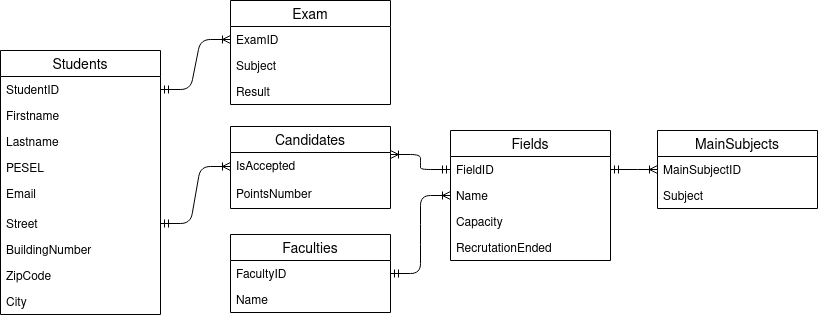

The diagram above was exported from draw.io. Its source (the exported page's mxGraphModel, read from the mxfile embedded in the PNG):
<mxGraphModel dx="454" dy="766" grid="1" gridSize="10" guides="1" tooltips="1" connect="1" arrows="1" fold="1" page="1" pageScale="1" pageWidth="827" pageHeight="1169" math="0" shadow="0">
  <root>
    <mxCell id="0" />
    <mxCell id="1" parent="0" />
    <mxCell id="cBv7kp49PfGxElXK8dKN-52" value="" style="edgeStyle=entityRelationEdgeStyle;fontSize=12;html=1;endArrow=ERoneToMany;startArrow=ERmandOne;entryX=0;entryY=0.5;entryDx=0;entryDy=0;exitX=1;exitY=0.5;exitDx=0;exitDy=0;" parent="1" source="cBv7kp49PfGxElXK8dKN-2" target="cBv7kp49PfGxElXK8dKN-24" edge="1">
      <mxGeometry width="100" height="100" relative="1" as="geometry">
        <mxPoint x="30" y="98" as="sourcePoint" />
        <mxPoint x="40" y="-42" as="targetPoint" />
      </mxGeometry>
    </mxCell>
    <mxCell id="30wiGXfBrDaiy6WQ4QbX-10" value="" style="edgeStyle=entityRelationEdgeStyle;fontSize=12;html=1;endArrow=ERoneToMany;startArrow=ERmandOne;entryX=0;entryY=0.5;entryDx=0;entryDy=0;exitX=1;exitY=0.5;exitDx=0;exitDy=0;" parent="1" source="cBv7kp49PfGxElXK8dKN-11" edge="1" target="30wiGXfBrDaiy6WQ4QbX-13">
      <mxGeometry width="100" height="100" relative="1" as="geometry">
        <mxPoint x="200" y="250" as="sourcePoint" />
        <mxPoint x="240" y="172" as="targetPoint" />
      </mxGeometry>
    </mxCell>
    <mxCell id="30wiGXfBrDaiy6WQ4QbX-12" value="" style="edgeStyle=entityRelationEdgeStyle;fontSize=12;html=1;endArrow=ERoneToMany;startArrow=ERmandOne;exitX=1;exitY=0.5;exitDx=0;exitDy=0;entryX=0;entryY=0.5;entryDx=0;entryDy=0;" parent="1" source="cBv7kp49PfGxElXK8dKN-42" target="cBv7kp49PfGxElXK8dKN-47" edge="1">
      <mxGeometry width="100" height="100" relative="1" as="geometry">
        <mxPoint x="-10" y="310" as="sourcePoint" />
        <mxPoint x="90" y="210" as="targetPoint" />
      </mxGeometry>
    </mxCell>
    <mxCell id="OjmX_RNeBSRUhupppO3W-7" value="" style="edgeStyle=entityRelationEdgeStyle;fontSize=12;html=1;endArrow=ERoneToMany;startArrow=ERmandOne;exitX=1;exitY=0.5;exitDx=0;exitDy=0;entryX=0;entryY=0.5;entryDx=0;entryDy=0;" parent="1" source="cBv7kp49PfGxElXK8dKN-46" target="OjmX_RNeBSRUhupppO3W-3" edge="1">
      <mxGeometry width="100" height="100" relative="1" as="geometry">
        <mxPoint x="600" y="490" as="sourcePoint" />
        <mxPoint x="700" y="390" as="targetPoint" />
      </mxGeometry>
    </mxCell>
    <mxCell id="cBv7kp49PfGxElXK8dKN-23" value="Exam" style="swimlane;fontStyle=0;childLayout=stackLayout;horizontal=1;startSize=26;horizontalStack=0;resizeParent=1;resizeParentMax=0;resizeLast=0;collapsible=1;marginBottom=0;align=center;fontSize=14;" parent="1" vertex="1">
      <mxGeometry x="240" y="18" width="160" height="104" as="geometry" />
    </mxCell>
    <mxCell id="cBv7kp49PfGxElXK8dKN-24" value="ExamID" style="text;strokeColor=none;fillColor=none;spacingLeft=4;spacingRight=4;overflow=hidden;rotatable=0;points=[[0,0.5],[1,0.5]];portConstraint=eastwest;fontSize=12;" parent="cBv7kp49PfGxElXK8dKN-23" vertex="1">
      <mxGeometry y="26" width="160" height="26" as="geometry" />
    </mxCell>
    <mxCell id="cBv7kp49PfGxElXK8dKN-26" value="Subject" style="text;strokeColor=none;fillColor=none;spacingLeft=4;spacingRight=4;overflow=hidden;rotatable=0;points=[[0,0.5],[1,0.5]];portConstraint=eastwest;fontSize=12;" parent="cBv7kp49PfGxElXK8dKN-23" vertex="1">
      <mxGeometry y="52" width="160" height="26" as="geometry" />
    </mxCell>
    <mxCell id="cBv7kp49PfGxElXK8dKN-27" value="Result" style="text;strokeColor=none;fillColor=none;spacingLeft=4;spacingRight=4;overflow=hidden;rotatable=0;points=[[0,0.5],[1,0.5]];portConstraint=eastwest;fontSize=12;" parent="cBv7kp49PfGxElXK8dKN-23" vertex="1">
      <mxGeometry y="78" width="160" height="26" as="geometry" />
    </mxCell>
    <mxCell id="cBv7kp49PfGxElXK8dKN-41" value="Faculties" style="swimlane;fontStyle=0;childLayout=stackLayout;horizontal=1;startSize=26;horizontalStack=0;resizeParent=1;resizeParentMax=0;resizeLast=0;collapsible=1;marginBottom=0;align=center;fontSize=14;" parent="1" vertex="1">
      <mxGeometry x="240" y="252" width="160" height="78" as="geometry" />
    </mxCell>
    <mxCell id="cBv7kp49PfGxElXK8dKN-42" value="FacultyID" style="text;strokeColor=none;fillColor=none;spacingLeft=4;spacingRight=4;overflow=hidden;rotatable=0;points=[[0,0.5],[1,0.5]];portConstraint=eastwest;fontSize=12;" parent="cBv7kp49PfGxElXK8dKN-41" vertex="1">
      <mxGeometry y="26" width="160" height="26" as="geometry" />
    </mxCell>
    <mxCell id="cBv7kp49PfGxElXK8dKN-43" value="Name" style="text;strokeColor=none;fillColor=none;spacingLeft=4;spacingRight=4;overflow=hidden;rotatable=0;points=[[0,0.5],[1,0.5]];portConstraint=eastwest;fontSize=12;" parent="cBv7kp49PfGxElXK8dKN-41" vertex="1">
      <mxGeometry y="52" width="160" height="26" as="geometry" />
    </mxCell>
    <mxCell id="cBv7kp49PfGxElXK8dKN-45" value="Fields" style="swimlane;fontStyle=0;childLayout=stackLayout;horizontal=1;startSize=26;horizontalStack=0;resizeParent=1;resizeParentMax=0;resizeLast=0;collapsible=1;marginBottom=0;align=center;fontSize=14;" parent="1" vertex="1">
      <mxGeometry x="460" y="148" width="160" height="130" as="geometry" />
    </mxCell>
    <mxCell id="cBv7kp49PfGxElXK8dKN-46" value="FieldID" style="text;strokeColor=none;fillColor=none;spacingLeft=4;spacingRight=4;overflow=hidden;rotatable=0;points=[[0,0.5],[1,0.5]];portConstraint=eastwest;fontSize=12;" parent="cBv7kp49PfGxElXK8dKN-45" vertex="1">
      <mxGeometry y="26" width="160" height="26" as="geometry" />
    </mxCell>
    <mxCell id="cBv7kp49PfGxElXK8dKN-47" value="Name" style="text;strokeColor=none;fillColor=none;spacingLeft=4;spacingRight=4;overflow=hidden;rotatable=0;points=[[0,0.5],[1,0.5]];portConstraint=eastwest;fontSize=12;" parent="cBv7kp49PfGxElXK8dKN-45" vertex="1">
      <mxGeometry y="52" width="160" height="26" as="geometry" />
    </mxCell>
    <mxCell id="cBv7kp49PfGxElXK8dKN-48" value="Capacity" style="text;strokeColor=none;fillColor=none;spacingLeft=4;spacingRight=4;overflow=hidden;rotatable=0;points=[[0,0.5],[1,0.5]];portConstraint=eastwest;fontSize=12;" parent="cBv7kp49PfGxElXK8dKN-45" vertex="1">
      <mxGeometry y="78" width="160" height="26" as="geometry" />
    </mxCell>
    <mxCell id="-DMVwIkdFFMBF3d90gph-8" value="RecrutationEnded" style="text;strokeColor=none;fillColor=none;spacingLeft=4;spacingRight=4;overflow=hidden;rotatable=0;points=[[0,0.5],[1,0.5]];portConstraint=eastwest;fontSize=12;" parent="cBv7kp49PfGxElXK8dKN-45" vertex="1">
      <mxGeometry y="104" width="160" height="26" as="geometry" />
    </mxCell>
    <mxCell id="OjmX_RNeBSRUhupppO3W-2" value="MainSubjects" style="swimlane;fontStyle=0;childLayout=stackLayout;horizontal=1;startSize=26;horizontalStack=0;resizeParent=1;resizeParentMax=0;resizeLast=0;collapsible=1;marginBottom=0;align=center;fontSize=14;" parent="1" vertex="1">
      <mxGeometry x="667" y="148" width="160" height="78" as="geometry" />
    </mxCell>
    <mxCell id="OjmX_RNeBSRUhupppO3W-3" value="MainSubjectID" style="text;strokeColor=none;fillColor=none;spacingLeft=4;spacingRight=4;overflow=hidden;rotatable=0;points=[[0,0.5],[1,0.5]];portConstraint=eastwest;fontSize=12;" parent="OjmX_RNeBSRUhupppO3W-2" vertex="1">
      <mxGeometry y="26" width="160" height="26" as="geometry" />
    </mxCell>
    <mxCell id="OjmX_RNeBSRUhupppO3W-5" value="Subject" style="text;strokeColor=none;fillColor=none;spacingLeft=4;spacingRight=4;overflow=hidden;rotatable=0;points=[[0,0.5],[1,0.5]];portConstraint=eastwest;fontSize=12;" parent="OjmX_RNeBSRUhupppO3W-2" vertex="1">
      <mxGeometry y="52" width="160" height="26" as="geometry" />
    </mxCell>
    <mxCell id="cBv7kp49PfGxElXK8dKN-1" value="Students" style="swimlane;fontStyle=0;childLayout=stackLayout;horizontal=1;startSize=26;horizontalStack=0;resizeParent=1;resizeParentMax=0;resizeLast=0;collapsible=1;marginBottom=0;align=center;fontSize=14;" parent="1" vertex="1">
      <mxGeometry x="10" y="68" width="160" height="264" as="geometry" />
    </mxCell>
    <mxCell id="cBv7kp49PfGxElXK8dKN-2" value="StudentID" style="text;strokeColor=none;fillColor=none;spacingLeft=4;spacingRight=4;overflow=hidden;rotatable=0;points=[[0,0.5],[1,0.5]];portConstraint=eastwest;fontSize=12;" parent="cBv7kp49PfGxElXK8dKN-1" vertex="1">
      <mxGeometry y="26" width="160" height="26" as="geometry" />
    </mxCell>
    <mxCell id="cBv7kp49PfGxElXK8dKN-3" value="Firstname" style="text;strokeColor=none;fillColor=none;spacingLeft=4;spacingRight=4;overflow=hidden;rotatable=0;points=[[0,0.5],[1,0.5]];portConstraint=eastwest;fontSize=12;" parent="cBv7kp49PfGxElXK8dKN-1" vertex="1">
      <mxGeometry y="52" width="160" height="26" as="geometry" />
    </mxCell>
    <mxCell id="cBv7kp49PfGxElXK8dKN-4" value="Lastname" style="text;strokeColor=none;fillColor=none;spacingLeft=4;spacingRight=4;overflow=hidden;rotatable=0;points=[[0,0.5],[1,0.5]];portConstraint=eastwest;fontSize=12;" parent="cBv7kp49PfGxElXK8dKN-1" vertex="1">
      <mxGeometry y="78" width="160" height="26" as="geometry" />
    </mxCell>
    <mxCell id="cBv7kp49PfGxElXK8dKN-13" value="PESEL" style="text;strokeColor=none;fillColor=none;spacingLeft=4;spacingRight=4;overflow=hidden;rotatable=0;points=[[0,0.5],[1,0.5]];portConstraint=eastwest;fontSize=12;" parent="cBv7kp49PfGxElXK8dKN-1" vertex="1">
      <mxGeometry y="104" width="160" height="26" as="geometry" />
    </mxCell>
    <mxCell id="cBv7kp49PfGxElXK8dKN-15" value="Email" style="text;strokeColor=none;fillColor=none;spacingLeft=4;spacingRight=4;overflow=hidden;rotatable=0;points=[[0,0.5],[1,0.5]];portConstraint=eastwest;fontSize=12;" parent="cBv7kp49PfGxElXK8dKN-1" vertex="1">
      <mxGeometry y="130" width="160" height="30" as="geometry" />
    </mxCell>
    <mxCell id="cBv7kp49PfGxElXK8dKN-11" value="Street" style="text;strokeColor=none;fillColor=none;spacingLeft=4;spacingRight=4;overflow=hidden;rotatable=0;points=[[0,0.5],[1,0.5]];portConstraint=eastwest;fontSize=12;" parent="cBv7kp49PfGxElXK8dKN-1" vertex="1">
      <mxGeometry y="160" width="160" height="26" as="geometry" />
    </mxCell>
    <mxCell id="OjmX_RNeBSRUhupppO3W-10" value="BuildingNumber" style="text;strokeColor=none;fillColor=none;spacingLeft=4;spacingRight=4;overflow=hidden;rotatable=0;points=[[0,0.5],[1,0.5]];portConstraint=eastwest;fontSize=12;" parent="cBv7kp49PfGxElXK8dKN-1" vertex="1">
      <mxGeometry y="186" width="160" height="26" as="geometry" />
    </mxCell>
    <mxCell id="ilUCrze-OxCxq2JB6Gdg-3" value="ZipCode" style="text;strokeColor=none;fillColor=none;spacingLeft=4;spacingRight=4;overflow=hidden;rotatable=0;points=[[0,0.5],[1,0.5]];portConstraint=eastwest;fontSize=12;" vertex="1" parent="cBv7kp49PfGxElXK8dKN-1">
      <mxGeometry y="212" width="160" height="26" as="geometry" />
    </mxCell>
    <mxCell id="cBv7kp49PfGxElXK8dKN-49" value="City" style="text;strokeColor=none;fillColor=none;spacingLeft=4;spacingRight=4;overflow=hidden;rotatable=0;points=[[0,0.5],[1,0.5]];portConstraint=eastwest;fontSize=12;" parent="cBv7kp49PfGxElXK8dKN-1" vertex="1">
      <mxGeometry y="238" width="160" height="26" as="geometry" />
    </mxCell>
    <mxCell id="XdS6LqbsFvn1eL5aj3b8-3" value="" style="edgeStyle=entityRelationEdgeStyle;fontSize=12;html=1;endArrow=ERmandOne;startArrow=ERoneToMany;startFill=0;endFill=0;entryX=0;entryY=0.5;entryDx=0;entryDy=0;exitX=1;exitY=0.5;exitDx=0;exitDy=0;" parent="1" target="cBv7kp49PfGxElXK8dKN-46" edge="1">
      <mxGeometry width="100" height="100" relative="1" as="geometry">
        <mxPoint x="400" y="172" as="sourcePoint" />
        <mxPoint x="490" y="320" as="targetPoint" />
      </mxGeometry>
    </mxCell>
    <mxCell id="30wiGXfBrDaiy6WQ4QbX-2" value="Candidates" style="swimlane;fontStyle=0;childLayout=stackLayout;horizontal=1;startSize=26;horizontalStack=0;resizeParent=1;resizeParentMax=0;resizeLast=0;collapsible=1;marginBottom=0;align=center;fontSize=14;" parent="1" vertex="1">
      <mxGeometry x="240" y="144" width="160" height="82" as="geometry" />
    </mxCell>
    <mxCell id="30wiGXfBrDaiy6WQ4QbX-13" value="IsAccepted" style="text;strokeColor=none;fillColor=none;spacingLeft=4;spacingRight=4;overflow=hidden;rotatable=0;points=[[0,0.5],[1,0.5]];portConstraint=eastwest;fontSize=12;" parent="30wiGXfBrDaiy6WQ4QbX-2" vertex="1">
      <mxGeometry y="26" width="160" height="28" as="geometry" />
    </mxCell>
    <mxCell id="-DMVwIkdFFMBF3d90gph-7" value="PointsNumber" style="text;strokeColor=none;fillColor=none;spacingLeft=4;spacingRight=4;overflow=hidden;rotatable=0;points=[[0,0.5],[1,0.5]];portConstraint=eastwest;fontSize=12;" parent="30wiGXfBrDaiy6WQ4QbX-2" vertex="1">
      <mxGeometry y="54" width="160" height="28" as="geometry" />
    </mxCell>
  </root>
</mxGraphModel>